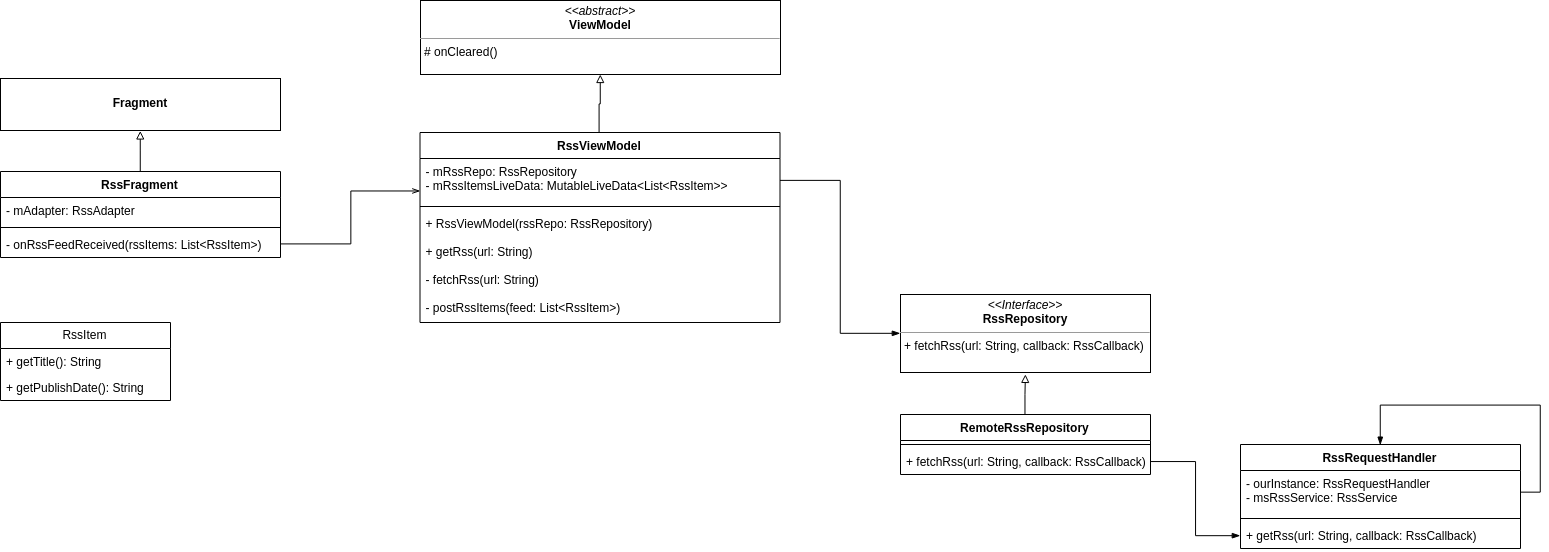

The diagram above was exported from draw.io. Its source (the exported page's mxGraphModel, read from the mxfile embedded in the PNG):
<mxGraphModel dx="2252" dy="814" grid="1" gridSize="10" guides="1" tooltips="1" connect="1" arrows="1" fold="1" page="1" pageScale="1" pageWidth="850" pageHeight="1100" math="0" shadow="0">
  <root>
    <mxCell id="0" />
    <mxCell id="1" parent="0" />
    <mxCell id="xkp3vtZdJmoevHJD0tM3-66" value="" style="group" vertex="1" connectable="0" parent="1">
      <mxGeometry x="-560" y="32" width="1520" height="548" as="geometry" />
    </mxCell>
    <mxCell id="xkp3vtZdJmoevHJD0tM3-52" value="&lt;p style=&quot;margin: 0px ; margin-top: 4px ; text-align: center&quot;&gt;&lt;br&gt;&lt;b&gt;Fragment&lt;/b&gt;&lt;/p&gt;" style="verticalAlign=top;align=left;overflow=fill;fontSize=12;fontFamily=Helvetica;html=1;" vertex="1" parent="xkp3vtZdJmoevHJD0tM3-66">
      <mxGeometry y="78" width="280" height="52" as="geometry" />
    </mxCell>
    <mxCell id="xkp3vtZdJmoevHJD0tM3-55" value="" style="group" vertex="1" connectable="0" parent="xkp3vtZdJmoevHJD0tM3-66">
      <mxGeometry y="171" width="280" height="86" as="geometry" />
    </mxCell>
    <mxCell id="xkp3vtZdJmoevHJD0tM3-54" value="" style="group" vertex="1" connectable="0" parent="xkp3vtZdJmoevHJD0tM3-55">
      <mxGeometry width="280" height="86" as="geometry" />
    </mxCell>
    <mxCell id="xkp3vtZdJmoevHJD0tM3-53" value="" style="group" vertex="1" connectable="0" parent="xkp3vtZdJmoevHJD0tM3-54">
      <mxGeometry width="280" height="86" as="geometry" />
    </mxCell>
    <mxCell id="xkp3vtZdJmoevHJD0tM3-48" value="RssFragment" style="swimlane;fontStyle=1;align=center;verticalAlign=top;childLayout=stackLayout;horizontal=1;startSize=26;horizontalStack=0;resizeParent=1;resizeParentMax=0;resizeLast=0;collapsible=1;marginBottom=0;" vertex="1" parent="xkp3vtZdJmoevHJD0tM3-53">
      <mxGeometry width="280" height="86" as="geometry" />
    </mxCell>
    <mxCell id="xkp3vtZdJmoevHJD0tM3-49" value="- mAdapter: RssAdapter" style="text;strokeColor=none;fillColor=none;align=left;verticalAlign=top;spacingLeft=4;spacingRight=4;overflow=hidden;rotatable=0;points=[[0,0.5],[1,0.5]];portConstraint=eastwest;" vertex="1" parent="xkp3vtZdJmoevHJD0tM3-48">
      <mxGeometry y="26" width="280" height="26" as="geometry" />
    </mxCell>
    <mxCell id="xkp3vtZdJmoevHJD0tM3-50" value="" style="line;strokeWidth=1;fillColor=none;align=left;verticalAlign=middle;spacingTop=-1;spacingLeft=3;spacingRight=3;rotatable=0;labelPosition=right;points=[];portConstraint=eastwest;" vertex="1" parent="xkp3vtZdJmoevHJD0tM3-48">
      <mxGeometry y="52" width="280" height="8" as="geometry" />
    </mxCell>
    <mxCell id="xkp3vtZdJmoevHJD0tM3-51" value="- onRssFeedReceived(rssItems: List&lt;RssItem&gt;)" style="text;strokeColor=none;fillColor=none;align=left;verticalAlign=top;spacingLeft=4;spacingRight=4;overflow=hidden;rotatable=0;points=[[0,0.5],[1,0.5]];portConstraint=eastwest;" vertex="1" parent="xkp3vtZdJmoevHJD0tM3-48">
      <mxGeometry y="60" width="280" height="26" as="geometry" />
    </mxCell>
    <mxCell id="xkp3vtZdJmoevHJD0tM3-56" style="edgeStyle=orthogonalEdgeStyle;rounded=0;orthogonalLoop=1;jettySize=auto;html=1;entryX=0.5;entryY=1;entryDx=0;entryDy=0;endArrow=block;endFill=0;" edge="1" parent="xkp3vtZdJmoevHJD0tM3-66" source="xkp3vtZdJmoevHJD0tM3-48" target="xkp3vtZdJmoevHJD0tM3-52">
      <mxGeometry relative="1" as="geometry" />
    </mxCell>
    <mxCell id="xkp3vtZdJmoevHJD0tM3-57" style="edgeStyle=orthogonalEdgeStyle;rounded=0;orthogonalLoop=1;jettySize=auto;html=1;exitX=1;exitY=0.5;exitDx=0;exitDy=0;entryX=0.001;entryY=0.727;entryDx=0;entryDy=0;entryPerimeter=0;endArrow=openThin;endFill=0;" edge="1" parent="xkp3vtZdJmoevHJD0tM3-66" source="xkp3vtZdJmoevHJD0tM3-51" target="xkp3vtZdJmoevHJD0tM3-32">
      <mxGeometry relative="1" as="geometry" />
    </mxCell>
    <mxCell id="xkp3vtZdJmoevHJD0tM3-64" value="" style="group" vertex="1" connectable="0" parent="xkp3vtZdJmoevHJD0tM3-66">
      <mxGeometry y="322" width="170" height="78" as="geometry" />
    </mxCell>
    <mxCell id="xkp3vtZdJmoevHJD0tM3-63" value="" style="group" vertex="1" connectable="0" parent="xkp3vtZdJmoevHJD0tM3-64">
      <mxGeometry width="170" height="78" as="geometry" />
    </mxCell>
    <mxCell id="xkp3vtZdJmoevHJD0tM3-62" value="" style="group" vertex="1" connectable="0" parent="xkp3vtZdJmoevHJD0tM3-63">
      <mxGeometry width="170" height="78" as="geometry" />
    </mxCell>
    <mxCell id="xkp3vtZdJmoevHJD0tM3-58" value="RssItem" style="swimlane;fontStyle=0;childLayout=stackLayout;horizontal=1;startSize=26;fillColor=none;horizontalStack=0;resizeParent=1;resizeParentMax=0;resizeLast=0;collapsible=1;marginBottom=0;" vertex="1" parent="xkp3vtZdJmoevHJD0tM3-62">
      <mxGeometry width="170" height="78" as="geometry" />
    </mxCell>
    <mxCell id="xkp3vtZdJmoevHJD0tM3-59" value="+ getTitle(): String" style="text;strokeColor=none;fillColor=none;align=left;verticalAlign=top;spacingLeft=4;spacingRight=4;overflow=hidden;rotatable=0;points=[[0,0.5],[1,0.5]];portConstraint=eastwest;" vertex="1" parent="xkp3vtZdJmoevHJD0tM3-58">
      <mxGeometry y="26" width="170" height="26" as="geometry" />
    </mxCell>
    <mxCell id="xkp3vtZdJmoevHJD0tM3-60" value="+ getPublishDate(): String" style="text;strokeColor=none;fillColor=none;align=left;verticalAlign=top;spacingLeft=4;spacingRight=4;overflow=hidden;rotatable=0;points=[[0,0.5],[1,0.5]];portConstraint=eastwest;" vertex="1" parent="xkp3vtZdJmoevHJD0tM3-58">
      <mxGeometry y="52" width="170" height="26" as="geometry" />
    </mxCell>
    <mxCell id="xkp3vtZdJmoevHJD0tM3-65" value="" style="group" vertex="1" connectable="0" parent="xkp3vtZdJmoevHJD0tM3-66">
      <mxGeometry x="419.5" width="1100.5" height="548" as="geometry" />
    </mxCell>
    <mxCell id="xkp3vtZdJmoevHJD0tM3-36" value="&lt;p style=&quot;margin: 0px ; margin-top: 4px ; text-align: center&quot;&gt;&lt;i&gt;&amp;lt;&amp;lt;abstract&amp;gt;&amp;gt;&lt;/i&gt;&lt;br&gt;&lt;b&gt;ViewModel&lt;/b&gt;&lt;/p&gt;&lt;hr size=&quot;1&quot;&gt;&lt;p style=&quot;margin: 0px ; margin-left: 4px&quot;&gt;# onCleared()&lt;/p&gt;" style="verticalAlign=top;align=left;overflow=fill;fontSize=12;fontFamily=Helvetica;html=1;" vertex="1" parent="xkp3vtZdJmoevHJD0tM3-65">
      <mxGeometry x="0.5" width="360" height="74" as="geometry" />
    </mxCell>
    <mxCell id="xkp3vtZdJmoevHJD0tM3-40" style="edgeStyle=orthogonalEdgeStyle;rounded=0;orthogonalLoop=1;jettySize=auto;html=1;endArrow=block;endFill=0;entryX=0.5;entryY=1;entryDx=0;entryDy=0;" edge="1" parent="xkp3vtZdJmoevHJD0tM3-65" source="xkp3vtZdJmoevHJD0tM3-30" target="xkp3vtZdJmoevHJD0tM3-36">
      <mxGeometry relative="1" as="geometry">
        <mxPoint x="181" y="130" as="targetPoint" />
        <Array as="points">
          <mxPoint x="179.5" y="103" />
        </Array>
      </mxGeometry>
    </mxCell>
    <mxCell id="xkp3vtZdJmoevHJD0tM3-46" value="" style="group;container=1;" vertex="1" connectable="0" parent="xkp3vtZdJmoevHJD0tM3-65">
      <mxGeometry x="480.5" y="294" width="620" height="254" as="geometry" />
    </mxCell>
    <mxCell id="xkp3vtZdJmoevHJD0tM3-44" value="" style="group" vertex="1" connectable="0" parent="xkp3vtZdJmoevHJD0tM3-46">
      <mxGeometry width="620" height="254" as="geometry" />
    </mxCell>
    <mxCell id="xkp3vtZdJmoevHJD0tM3-43" value="" style="group" vertex="1" connectable="0" parent="xkp3vtZdJmoevHJD0tM3-44">
      <mxGeometry width="620" height="254" as="geometry" />
    </mxCell>
    <mxCell id="xkp3vtZdJmoevHJD0tM3-10" value="&lt;p style=&quot;margin: 0px ; margin-top: 4px ; text-align: center&quot;&gt;&lt;i&gt;&amp;lt;&amp;lt;Interface&amp;gt;&amp;gt;&lt;/i&gt;&lt;br&gt;&lt;b&gt;RssRepository&lt;/b&gt;&lt;/p&gt;&lt;hr size=&quot;1&quot;&gt;&lt;p style=&quot;margin: 0px ; margin-left: 4px&quot;&gt;+ fetchRss(url: String, callback: RssCallback)&lt;br&gt;&lt;/p&gt;" style="verticalAlign=top;align=left;overflow=fill;fontSize=12;fontFamily=Helvetica;html=1;" vertex="1" parent="xkp3vtZdJmoevHJD0tM3-43">
      <mxGeometry width="250" height="78" as="geometry" />
    </mxCell>
    <mxCell id="xkp3vtZdJmoevHJD0tM3-19" style="edgeStyle=orthogonalEdgeStyle;rounded=0;orthogonalLoop=1;jettySize=auto;html=1;exitX=0.5;exitY=0;exitDx=0;exitDy=0;endArrow=block;endFill=0;" edge="1" parent="xkp3vtZdJmoevHJD0tM3-43" source="xkp3vtZdJmoevHJD0tM3-15">
      <mxGeometry relative="1" as="geometry">
        <mxPoint x="124.89655172413791" y="79.89655172413791" as="targetPoint" />
      </mxGeometry>
    </mxCell>
    <mxCell id="xkp3vtZdJmoevHJD0tM3-15" value="RemoteRssRepository" style="swimlane;fontStyle=1;align=center;verticalAlign=top;childLayout=stackLayout;horizontal=1;startSize=26;horizontalStack=0;resizeParent=1;resizeParentMax=0;resizeLast=0;collapsible=1;marginBottom=0;" vertex="1" parent="xkp3vtZdJmoevHJD0tM3-43">
      <mxGeometry y="120" width="250" height="60" as="geometry" />
    </mxCell>
    <mxCell id="xkp3vtZdJmoevHJD0tM3-17" value="" style="line;strokeWidth=1;fillColor=none;align=left;verticalAlign=middle;spacingTop=-1;spacingLeft=3;spacingRight=3;rotatable=0;labelPosition=right;points=[];portConstraint=eastwest;" vertex="1" parent="xkp3vtZdJmoevHJD0tM3-15">
      <mxGeometry y="26" width="250" height="8" as="geometry" />
    </mxCell>
    <mxCell id="xkp3vtZdJmoevHJD0tM3-18" value="+ fetchRss(url: String, callback: RssCallback)" style="text;strokeColor=none;fillColor=none;align=left;verticalAlign=top;spacingLeft=4;spacingRight=4;overflow=hidden;rotatable=0;points=[[0,0.5],[1,0.5]];portConstraint=eastwest;" vertex="1" parent="xkp3vtZdJmoevHJD0tM3-15">
      <mxGeometry y="34" width="250" height="26" as="geometry" />
    </mxCell>
    <mxCell id="xkp3vtZdJmoevHJD0tM3-28" style="edgeStyle=orthogonalEdgeStyle;rounded=0;orthogonalLoop=1;jettySize=auto;html=1;exitX=1;exitY=0.5;exitDx=0;exitDy=0;entryX=0;entryY=0.5;entryDx=0;entryDy=0;endArrow=blockThin;endFill=1;" edge="1" parent="xkp3vtZdJmoevHJD0tM3-43" source="xkp3vtZdJmoevHJD0tM3-18" target="xkp3vtZdJmoevHJD0tM3-24">
      <mxGeometry relative="1" as="geometry" />
    </mxCell>
    <mxCell id="xkp3vtZdJmoevHJD0tM3-29" value="" style="group" vertex="1" connectable="0" parent="xkp3vtZdJmoevHJD0tM3-43">
      <mxGeometry x="340" y="150" width="280" height="104" as="geometry" />
    </mxCell>
    <mxCell id="xkp3vtZdJmoevHJD0tM3-21" value="RssRequestHandler" style="swimlane;fontStyle=1;align=center;verticalAlign=top;childLayout=stackLayout;horizontal=1;startSize=26;horizontalStack=0;resizeParent=1;resizeParentMax=0;resizeLast=0;collapsible=1;marginBottom=0;" vertex="1" parent="xkp3vtZdJmoevHJD0tM3-29">
      <mxGeometry width="280" height="104" as="geometry" />
    </mxCell>
    <mxCell id="xkp3vtZdJmoevHJD0tM3-27" style="edgeStyle=orthogonalEdgeStyle;rounded=0;orthogonalLoop=1;jettySize=auto;html=1;exitX=1;exitY=0.5;exitDx=0;exitDy=0;entryX=0.5;entryY=0;entryDx=0;entryDy=0;endArrow=blockThin;endFill=1;" edge="1" parent="xkp3vtZdJmoevHJD0tM3-21" source="xkp3vtZdJmoevHJD0tM3-22" target="xkp3vtZdJmoevHJD0tM3-21">
      <mxGeometry relative="1" as="geometry">
        <Array as="points">
          <mxPoint x="300" y="48" />
          <mxPoint x="300" y="-40" />
          <mxPoint x="140" y="-40" />
        </Array>
      </mxGeometry>
    </mxCell>
    <mxCell id="xkp3vtZdJmoevHJD0tM3-22" value="- ourInstance: RssRequestHandler&#10;- msRssService: RssService" style="text;strokeColor=none;fillColor=none;align=left;verticalAlign=top;spacingLeft=4;spacingRight=4;overflow=hidden;rotatable=0;points=[[0,0.5],[1,0.5]];portConstraint=eastwest;" vertex="1" parent="xkp3vtZdJmoevHJD0tM3-21">
      <mxGeometry y="26" width="280" height="44" as="geometry" />
    </mxCell>
    <mxCell id="xkp3vtZdJmoevHJD0tM3-23" value="" style="line;strokeWidth=1;fillColor=none;align=left;verticalAlign=middle;spacingTop=-1;spacingLeft=3;spacingRight=3;rotatable=0;labelPosition=right;points=[];portConstraint=eastwest;" vertex="1" parent="xkp3vtZdJmoevHJD0tM3-21">
      <mxGeometry y="70" width="280" height="8" as="geometry" />
    </mxCell>
    <mxCell id="xkp3vtZdJmoevHJD0tM3-24" value="+ getRss(url: String, callback: RssCallback)" style="text;strokeColor=none;fillColor=none;align=left;verticalAlign=top;spacingLeft=4;spacingRight=4;overflow=hidden;rotatable=0;points=[[0,0.5],[1,0.5]];portConstraint=eastwest;" vertex="1" parent="xkp3vtZdJmoevHJD0tM3-21">
      <mxGeometry y="78" width="280" height="26" as="geometry" />
    </mxCell>
    <mxCell id="xkp3vtZdJmoevHJD0tM3-47" value="" style="group" vertex="1" connectable="0" parent="xkp3vtZdJmoevHJD0tM3-65">
      <mxGeometry y="132" width="360" height="240" as="geometry" />
    </mxCell>
    <mxCell id="xkp3vtZdJmoevHJD0tM3-41" value="" style="group" vertex="1" connectable="0" parent="xkp3vtZdJmoevHJD0tM3-47">
      <mxGeometry width="360" height="240" as="geometry" />
    </mxCell>
    <mxCell id="xkp3vtZdJmoevHJD0tM3-39" value="" style="group" vertex="1" connectable="0" parent="xkp3vtZdJmoevHJD0tM3-41">
      <mxGeometry width="360" height="240" as="geometry" />
    </mxCell>
    <mxCell id="xkp3vtZdJmoevHJD0tM3-37" value="" style="group" vertex="1" connectable="0" parent="xkp3vtZdJmoevHJD0tM3-39">
      <mxGeometry width="360" height="240" as="geometry" />
    </mxCell>
    <mxCell id="xkp3vtZdJmoevHJD0tM3-30" value="RssViewModel" style="swimlane;fontStyle=1;align=center;verticalAlign=top;childLayout=stackLayout;horizontal=1;startSize=26;horizontalStack=0;resizeParent=1;resizeParentMax=0;resizeLast=0;collapsible=1;marginBottom=0;" vertex="1" parent="xkp3vtZdJmoevHJD0tM3-37">
      <mxGeometry width="360" height="190" as="geometry" />
    </mxCell>
    <mxCell id="xkp3vtZdJmoevHJD0tM3-32" value="- mRssRepo: RssRepository&#10;- mRssItemsLiveData: MutableLiveData&lt;List&lt;RssItem&gt;&gt; " style="text;strokeColor=none;fillColor=none;align=left;verticalAlign=top;spacingLeft=4;spacingRight=4;overflow=hidden;rotatable=0;points=[[0,0.5],[1,0.5]];portConstraint=eastwest;" vertex="1" parent="xkp3vtZdJmoevHJD0tM3-30">
      <mxGeometry y="26" width="360" height="44" as="geometry" />
    </mxCell>
    <mxCell id="xkp3vtZdJmoevHJD0tM3-33" value="" style="line;strokeWidth=1;fillColor=none;align=left;verticalAlign=middle;spacingTop=-1;spacingLeft=3;spacingRight=3;rotatable=0;labelPosition=right;points=[];portConstraint=eastwest;" vertex="1" parent="xkp3vtZdJmoevHJD0tM3-30">
      <mxGeometry y="70" width="360" height="8" as="geometry" />
    </mxCell>
    <mxCell id="xkp3vtZdJmoevHJD0tM3-34" value="+ RssViewModel(rssRepo: RssRepository)&#10;&#10;+ getRss(url: String)&#10;&#10;- fetchRss(url: String)&#10;&#10;- postRssItems(feed: List&lt;RssItem&gt;)" style="text;strokeColor=none;fillColor=none;align=left;verticalAlign=top;spacingLeft=4;spacingRight=4;overflow=hidden;rotatable=0;points=[[0,0.5],[1,0.5]];portConstraint=eastwest;" vertex="1" parent="xkp3vtZdJmoevHJD0tM3-30">
      <mxGeometry y="78" width="360" height="112" as="geometry" />
    </mxCell>
    <mxCell id="xkp3vtZdJmoevHJD0tM3-42" style="edgeStyle=orthogonalEdgeStyle;rounded=0;orthogonalLoop=1;jettySize=auto;html=1;entryX=0;entryY=0.5;entryDx=0;entryDy=0;endArrow=blockThin;endFill=1;" edge="1" parent="xkp3vtZdJmoevHJD0tM3-65" source="xkp3vtZdJmoevHJD0tM3-32" target="xkp3vtZdJmoevHJD0tM3-10">
      <mxGeometry relative="1" as="geometry" />
    </mxCell>
  </root>
</mxGraphModel>